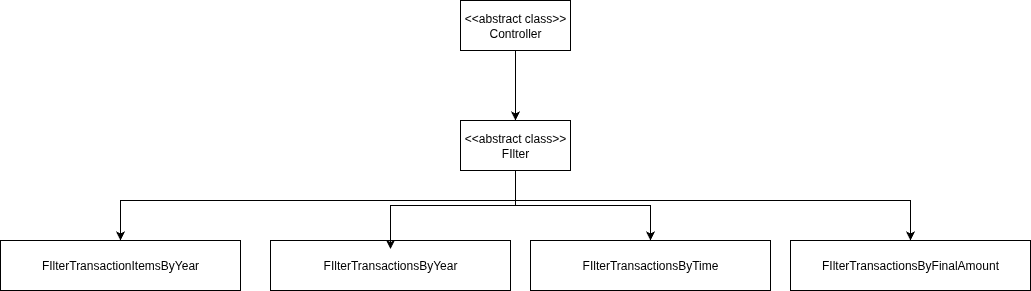

The diagram above was exported from draw.io. Its source (the exported page's mxGraphModel, read from the mxfile embedded in the PNG):
<mxGraphModel dx="2672" dy="1060" grid="1" gridSize="10" guides="1" tooltips="1" connect="1" arrows="1" fold="1" page="1" pageScale="1" pageWidth="850" pageHeight="1100" math="0" shadow="0">
  <root>
    <mxCell id="zockECC4VM53xrJvQHvC-0" />
    <mxCell id="zockECC4VM53xrJvQHvC-1" parent="zockECC4VM53xrJvQHvC-0" />
    <mxCell id="zockECC4VM53xrJvQHvC-2" style="edgeStyle=orthogonalEdgeStyle;rounded=0;orthogonalLoop=1;jettySize=auto;html=1;entryX=0.5;entryY=0;entryDx=0;entryDy=0;" edge="1" parent="zockECC4VM53xrJvQHvC-1" source="zockECC4VM53xrJvQHvC-5" target="zockECC4VM53xrJvQHvC-6">
      <mxGeometry relative="1" as="geometry">
        <Array as="points">
          <mxPoint x="-55" y="570" />
          <mxPoint x="-450" y="570" />
        </Array>
      </mxGeometry>
    </mxCell>
    <mxCell id="zockECC4VM53xrJvQHvC-3" style="edgeStyle=orthogonalEdgeStyle;rounded=0;orthogonalLoop=1;jettySize=auto;html=1;" edge="1" parent="zockECC4VM53xrJvQHvC-1" source="zockECC4VM53xrJvQHvC-5" target="zockECC4VM53xrJvQHvC-9">
      <mxGeometry relative="1" as="geometry" />
    </mxCell>
    <mxCell id="zockECC4VM53xrJvQHvC-4" style="edgeStyle=orthogonalEdgeStyle;rounded=0;orthogonalLoop=1;jettySize=auto;html=1;entryX=0.5;entryY=0;entryDx=0;entryDy=0;" edge="1" parent="zockECC4VM53xrJvQHvC-1" source="zockECC4VM53xrJvQHvC-5" target="zockECC4VM53xrJvQHvC-8">
      <mxGeometry relative="1" as="geometry">
        <Array as="points">
          <mxPoint x="-55" y="570" />
          <mxPoint x="340" y="570" />
        </Array>
      </mxGeometry>
    </mxCell>
    <mxCell id="zockECC4VM53xrJvQHvC-5" value="&amp;lt;&amp;lt;abstract class&amp;gt;&amp;gt;&lt;br&gt;FIlter" style="html=1;whiteSpace=wrap;" vertex="1" parent="zockECC4VM53xrJvQHvC-1">
      <mxGeometry x="-110" y="490" width="110" height="50" as="geometry" />
    </mxCell>
    <mxCell id="zockECC4VM53xrJvQHvC-6" value="FIlterTransactionItemsByYear" style="html=1;whiteSpace=wrap;" vertex="1" parent="zockECC4VM53xrJvQHvC-1">
      <mxGeometry x="-570" y="610" width="240" height="50" as="geometry" />
    </mxCell>
    <mxCell id="zockECC4VM53xrJvQHvC-7" value="FIlterTransactionsByYear" style="html=1;whiteSpace=wrap;" vertex="1" parent="zockECC4VM53xrJvQHvC-1">
      <mxGeometry x="-300" y="610" width="240" height="50" as="geometry" />
    </mxCell>
    <mxCell id="zockECC4VM53xrJvQHvC-8" value="FIlterTransactionsByFinalAmount" style="html=1;whiteSpace=wrap;" vertex="1" parent="zockECC4VM53xrJvQHvC-1">
      <mxGeometry x="220" y="610" width="240" height="50" as="geometry" />
    </mxCell>
    <mxCell id="zockECC4VM53xrJvQHvC-9" value="FIlterTransactionsByTime" style="html=1;whiteSpace=wrap;" vertex="1" parent="zockECC4VM53xrJvQHvC-1">
      <mxGeometry x="-40" y="610" width="240" height="50" as="geometry" />
    </mxCell>
    <mxCell id="zockECC4VM53xrJvQHvC-10" style="edgeStyle=orthogonalEdgeStyle;rounded=0;orthogonalLoop=1;jettySize=auto;html=1;" edge="1" parent="zockECC4VM53xrJvQHvC-1" source="zockECC4VM53xrJvQHvC-11" target="zockECC4VM53xrJvQHvC-5">
      <mxGeometry relative="1" as="geometry" />
    </mxCell>
    <mxCell id="zockECC4VM53xrJvQHvC-11" value="&amp;lt;&amp;lt;abstract class&amp;gt;&amp;gt;&lt;br&gt;Controller" style="html=1;whiteSpace=wrap;" vertex="1" parent="zockECC4VM53xrJvQHvC-1">
      <mxGeometry x="-110" y="370" width="110" height="50" as="geometry" />
    </mxCell>
    <mxCell id="zockECC4VM53xrJvQHvC-12" style="edgeStyle=orthogonalEdgeStyle;rounded=0;orthogonalLoop=1;jettySize=auto;html=1;entryX=0.5;entryY=0.172;entryDx=0;entryDy=0;entryPerimeter=0;" edge="1" parent="zockECC4VM53xrJvQHvC-1" source="zockECC4VM53xrJvQHvC-5" target="zockECC4VM53xrJvQHvC-7">
      <mxGeometry relative="1" as="geometry" />
    </mxCell>
  </root>
</mxGraphModel>